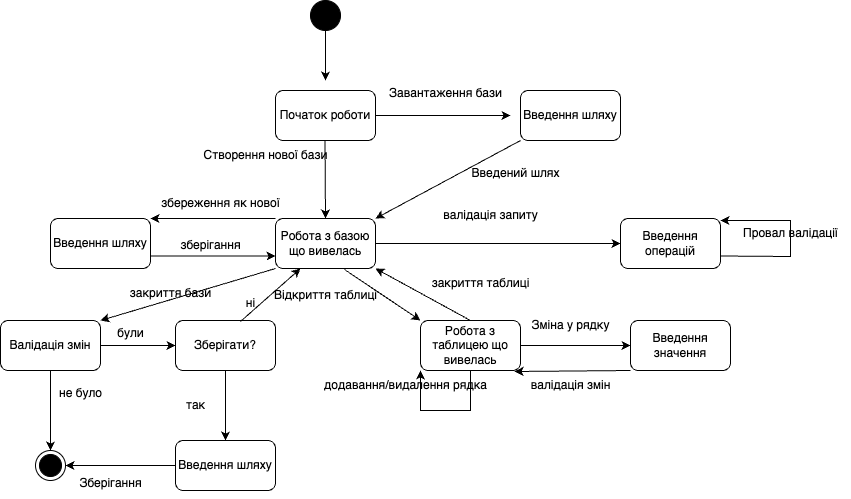

The diagram above was exported from draw.io. Its source (the exported page's mxGraphModel, read from the mxfile embedded in the PNG):
<mxGraphModel dx="954" dy="515" grid="1" gridSize="10" guides="1" tooltips="1" connect="1" arrows="1" fold="1" page="1" pageScale="1" pageWidth="827" pageHeight="1169" math="0" shadow="0">
  <root>
    <mxCell id="WIyWlLk6GJQsqaUBKTNV-0" />
    <mxCell id="WIyWlLk6GJQsqaUBKTNV-1" parent="WIyWlLk6GJQsqaUBKTNV-0" />
    <mxCell id="0OZ32WwTukTD7GUOGm8m-0" value="" style="ellipse;fillColor=strokeColor;" vertex="1" parent="WIyWlLk6GJQsqaUBKTNV-1">
      <mxGeometry x="380" y="30" width="30" height="30" as="geometry" />
    </mxCell>
    <mxCell id="0OZ32WwTukTD7GUOGm8m-1" value="" style="endArrow=classic;html=1;rounded=0;exitX=0.5;exitY=1;exitDx=0;exitDy=0;" edge="1" parent="WIyWlLk6GJQsqaUBKTNV-1" source="0OZ32WwTukTD7GUOGm8m-0">
      <mxGeometry width="50" height="50" relative="1" as="geometry">
        <mxPoint x="360" y="102" as="sourcePoint" />
        <mxPoint x="395" y="110" as="targetPoint" />
      </mxGeometry>
    </mxCell>
    <mxCell id="0OZ32WwTukTD7GUOGm8m-2" value="Початок роботи" style="rounded=1;whiteSpace=wrap;html=1;" vertex="1" parent="WIyWlLk6GJQsqaUBKTNV-1">
      <mxGeometry x="345" y="120" width="100" height="50" as="geometry" />
    </mxCell>
    <mxCell id="0OZ32WwTukTD7GUOGm8m-4" value="" style="endArrow=classic;html=1;rounded=0;exitX=1;exitY=0.5;exitDx=0;exitDy=0;" edge="1" parent="WIyWlLk6GJQsqaUBKTNV-1" source="0OZ32WwTukTD7GUOGm8m-2">
      <mxGeometry width="50" height="50" relative="1" as="geometry">
        <mxPoint x="500" y="120" as="sourcePoint" />
        <mxPoint x="580" y="145" as="targetPoint" />
      </mxGeometry>
    </mxCell>
    <mxCell id="0OZ32WwTukTD7GUOGm8m-5" value="Введення шляху" style="rounded=1;whiteSpace=wrap;html=1;" vertex="1" parent="WIyWlLk6GJQsqaUBKTNV-1">
      <mxGeometry x="590" y="120" width="100" height="50" as="geometry" />
    </mxCell>
    <mxCell id="0OZ32WwTukTD7GUOGm8m-6" value="Завантаження бази" style="text;html=1;align=center;verticalAlign=middle;resizable=0;points=[];autosize=1;strokeColor=none;fillColor=none;" vertex="1" parent="WIyWlLk6GJQsqaUBKTNV-1">
      <mxGeometry x="445" y="108" width="140" height="30" as="geometry" />
    </mxCell>
    <mxCell id="0OZ32WwTukTD7GUOGm8m-7" value="Робота з базою що вивелась" style="rounded=1;whiteSpace=wrap;html=1;" vertex="1" parent="WIyWlLk6GJQsqaUBKTNV-1">
      <mxGeometry x="345" y="248" width="100" height="50" as="geometry" />
    </mxCell>
    <mxCell id="0OZ32WwTukTD7GUOGm8m-8" value="" style="ellipse;html=1;shape=endState;fillColor=strokeColor;" vertex="1" parent="WIyWlLk6GJQsqaUBKTNV-1">
      <mxGeometry x="105" y="480" width="30" height="30" as="geometry" />
    </mxCell>
    <mxCell id="0OZ32WwTukTD7GUOGm8m-9" value="" style="endArrow=classic;html=1;rounded=0;exitX=0.5;exitY=1;exitDx=0;exitDy=0;entryX=0.5;entryY=0;entryDx=0;entryDy=0;" edge="1" parent="WIyWlLk6GJQsqaUBKTNV-1" target="0OZ32WwTukTD7GUOGm8m-7">
      <mxGeometry width="50" height="50" relative="1" as="geometry">
        <mxPoint x="394.5" y="170" as="sourcePoint" />
        <mxPoint x="394.5" y="220" as="targetPoint" />
      </mxGeometry>
    </mxCell>
    <mxCell id="0OZ32WwTukTD7GUOGm8m-10" value="Створення нової бази" style="text;html=1;align=center;verticalAlign=middle;resizable=0;points=[];autosize=1;strokeColor=none;fillColor=none;" vertex="1" parent="WIyWlLk6GJQsqaUBKTNV-1">
      <mxGeometry x="260" y="170" width="150" height="30" as="geometry" />
    </mxCell>
    <mxCell id="0OZ32WwTukTD7GUOGm8m-11" value="" style="endArrow=classic;html=1;rounded=0;exitX=0;exitY=1;exitDx=0;exitDy=0;entryX=1;entryY=0;entryDx=0;entryDy=0;" edge="1" parent="WIyWlLk6GJQsqaUBKTNV-1" source="0OZ32WwTukTD7GUOGm8m-5" target="0OZ32WwTukTD7GUOGm8m-7">
      <mxGeometry width="50" height="50" relative="1" as="geometry">
        <mxPoint x="540" y="180" as="sourcePoint" />
        <mxPoint x="675" y="180" as="targetPoint" />
      </mxGeometry>
    </mxCell>
    <mxCell id="0OZ32WwTukTD7GUOGm8m-12" value="Введений шлях" style="text;html=1;align=center;verticalAlign=middle;resizable=0;points=[];autosize=1;strokeColor=none;fillColor=none;" vertex="1" parent="WIyWlLk6GJQsqaUBKTNV-1">
      <mxGeometry x="530" y="188" width="110" height="30" as="geometry" />
    </mxCell>
    <mxCell id="0OZ32WwTukTD7GUOGm8m-13" value="Введення операцій" style="rounded=1;whiteSpace=wrap;html=1;" vertex="1" parent="WIyWlLk6GJQsqaUBKTNV-1">
      <mxGeometry x="690" y="248" width="100" height="50" as="geometry" />
    </mxCell>
    <mxCell id="0OZ32WwTukTD7GUOGm8m-14" value="" style="endArrow=classic;html=1;rounded=0;exitX=1;exitY=0.5;exitDx=0;exitDy=0;entryX=0;entryY=0.5;entryDx=0;entryDy=0;" edge="1" parent="WIyWlLk6GJQsqaUBKTNV-1" source="0OZ32WwTukTD7GUOGm8m-7" target="0OZ32WwTukTD7GUOGm8m-13">
      <mxGeometry width="50" height="50" relative="1" as="geometry">
        <mxPoint x="500" y="250" as="sourcePoint" />
        <mxPoint x="500.5" y="310" as="targetPoint" />
      </mxGeometry>
    </mxCell>
    <mxCell id="0OZ32WwTukTD7GUOGm8m-16" value="валідація запиту" style="text;html=1;align=center;verticalAlign=middle;resizable=0;points=[];autosize=1;strokeColor=none;fillColor=none;" vertex="1" parent="WIyWlLk6GJQsqaUBKTNV-1">
      <mxGeometry x="500" y="230" width="120" height="30" as="geometry" />
    </mxCell>
    <mxCell id="0OZ32WwTukTD7GUOGm8m-17" value="" style="endArrow=classic;html=1;rounded=0;exitX=1;exitY=0.75;exitDx=0;exitDy=0;" edge="1" parent="WIyWlLk6GJQsqaUBKTNV-1" source="0OZ32WwTukTD7GUOGm8m-13">
      <mxGeometry width="50" height="50" relative="1" as="geometry">
        <mxPoint x="790" y="270" as="sourcePoint" />
        <mxPoint x="790" y="250" as="targetPoint" />
        <Array as="points">
          <mxPoint x="860" y="286" />
          <mxPoint x="860" y="250" />
        </Array>
      </mxGeometry>
    </mxCell>
    <mxCell id="0OZ32WwTukTD7GUOGm8m-18" value="Провал валідації" style="text;html=1;align=center;verticalAlign=middle;resizable=0;points=[];autosize=1;strokeColor=none;fillColor=none;" vertex="1" parent="WIyWlLk6GJQsqaUBKTNV-1">
      <mxGeometry x="800" y="248" width="120" height="30" as="geometry" />
    </mxCell>
    <mxCell id="0OZ32WwTukTD7GUOGm8m-19" value="Введення шляху" style="rounded=1;whiteSpace=wrap;html=1;" vertex="1" parent="WIyWlLk6GJQsqaUBKTNV-1">
      <mxGeometry x="120" y="248" width="100" height="50" as="geometry" />
    </mxCell>
    <mxCell id="0OZ32WwTukTD7GUOGm8m-20" value="" style="endArrow=classic;html=1;rounded=0;exitX=1;exitY=0.75;exitDx=0;exitDy=0;entryX=0;entryY=0.75;entryDx=0;entryDy=0;" edge="1" parent="WIyWlLk6GJQsqaUBKTNV-1" source="0OZ32WwTukTD7GUOGm8m-19" target="0OZ32WwTukTD7GUOGm8m-7">
      <mxGeometry width="50" height="50" relative="1" as="geometry">
        <mxPoint x="210" y="280" as="sourcePoint" />
        <mxPoint x="455" y="280" as="targetPoint" />
      </mxGeometry>
    </mxCell>
    <mxCell id="0OZ32WwTukTD7GUOGm8m-21" value="зберігання" style="text;html=1;align=center;verticalAlign=middle;resizable=0;points=[];autosize=1;strokeColor=none;fillColor=none;" vertex="1" parent="WIyWlLk6GJQsqaUBKTNV-1">
      <mxGeometry x="240" y="260" width="80" height="30" as="geometry" />
    </mxCell>
    <mxCell id="0OZ32WwTukTD7GUOGm8m-22" value="" style="endArrow=classic;html=1;rounded=0;exitX=0;exitY=0;exitDx=0;exitDy=0;entryX=1;entryY=0;entryDx=0;entryDy=0;" edge="1" parent="WIyWlLk6GJQsqaUBKTNV-1" source="0OZ32WwTukTD7GUOGm8m-7" target="0OZ32WwTukTD7GUOGm8m-19">
      <mxGeometry width="50" height="50" relative="1" as="geometry">
        <mxPoint x="328" y="218" as="sourcePoint" />
        <mxPoint x="445" y="215" as="targetPoint" />
      </mxGeometry>
    </mxCell>
    <mxCell id="0OZ32WwTukTD7GUOGm8m-27" value="збереження як нової" style="text;html=1;align=center;verticalAlign=middle;resizable=0;points=[];autosize=1;strokeColor=none;fillColor=none;" vertex="1" parent="WIyWlLk6GJQsqaUBKTNV-1">
      <mxGeometry x="220" y="218" width="140" height="30" as="geometry" />
    </mxCell>
    <mxCell id="0OZ32WwTukTD7GUOGm8m-28" value="Робота з таблицею що вивелась" style="rounded=1;whiteSpace=wrap;html=1;" vertex="1" parent="WIyWlLk6GJQsqaUBKTNV-1">
      <mxGeometry x="490" y="350" width="100" height="50" as="geometry" />
    </mxCell>
    <mxCell id="0OZ32WwTukTD7GUOGm8m-29" value="" style="endArrow=classic;html=1;rounded=0;exitX=0.5;exitY=0;exitDx=0;exitDy=0;entryX=1;entryY=1;entryDx=0;entryDy=0;" edge="1" parent="WIyWlLk6GJQsqaUBKTNV-1" source="0OZ32WwTukTD7GUOGm8m-28" target="0OZ32WwTukTD7GUOGm8m-7">
      <mxGeometry width="50" height="50" relative="1" as="geometry">
        <mxPoint x="460" y="320" as="sourcePoint" />
        <mxPoint x="705" y="320" as="targetPoint" />
      </mxGeometry>
    </mxCell>
    <mxCell id="0OZ32WwTukTD7GUOGm8m-30" value="закриття таблиці" style="text;html=1;align=center;verticalAlign=middle;resizable=0;points=[];autosize=1;strokeColor=none;fillColor=none;" vertex="1" parent="WIyWlLk6GJQsqaUBKTNV-1">
      <mxGeometry x="490" y="298" width="120" height="30" as="geometry" />
    </mxCell>
    <mxCell id="0OZ32WwTukTD7GUOGm8m-31" value="" style="endArrow=classic;html=1;rounded=0;exitX=0.69;exitY=1.02;exitDx=0;exitDy=0;entryX=0;entryY=0;entryDx=0;entryDy=0;exitPerimeter=0;" edge="1" parent="WIyWlLk6GJQsqaUBKTNV-1" source="0OZ32WwTukTD7GUOGm8m-7" target="0OZ32WwTukTD7GUOGm8m-28">
      <mxGeometry width="50" height="50" relative="1" as="geometry">
        <mxPoint x="455" y="422" as="sourcePoint" />
        <mxPoint x="360" y="370" as="targetPoint" />
      </mxGeometry>
    </mxCell>
    <mxCell id="0OZ32WwTukTD7GUOGm8m-32" value="Відкриття таблиці" style="text;html=1;align=center;verticalAlign=middle;resizable=0;points=[];autosize=1;strokeColor=none;fillColor=none;" vertex="1" parent="WIyWlLk6GJQsqaUBKTNV-1">
      <mxGeometry x="330" y="310" width="130" height="30" as="geometry" />
    </mxCell>
    <mxCell id="0OZ32WwTukTD7GUOGm8m-33" value="Введення значення" style="rounded=1;whiteSpace=wrap;html=1;" vertex="1" parent="WIyWlLk6GJQsqaUBKTNV-1">
      <mxGeometry x="700" y="350" width="100" height="50" as="geometry" />
    </mxCell>
    <mxCell id="0OZ32WwTukTD7GUOGm8m-36" value="" style="endArrow=classic;html=1;rounded=0;exitX=1;exitY=0.5;exitDx=0;exitDy=0;entryX=0;entryY=0.5;entryDx=0;entryDy=0;" edge="1" parent="WIyWlLk6GJQsqaUBKTNV-1" source="0OZ32WwTukTD7GUOGm8m-28" target="0OZ32WwTukTD7GUOGm8m-33">
      <mxGeometry width="50" height="50" relative="1" as="geometry">
        <mxPoint x="705" y="392" as="sourcePoint" />
        <mxPoint x="610" y="340" as="targetPoint" />
      </mxGeometry>
    </mxCell>
    <mxCell id="0OZ32WwTukTD7GUOGm8m-37" value="Зміна у рядку" style="text;html=1;align=center;verticalAlign=middle;resizable=0;points=[];autosize=1;strokeColor=none;fillColor=none;" vertex="1" parent="WIyWlLk6GJQsqaUBKTNV-1">
      <mxGeometry x="590" y="340" width="100" height="30" as="geometry" />
    </mxCell>
    <mxCell id="0OZ32WwTukTD7GUOGm8m-38" value="" style="endArrow=classic;html=1;rounded=0;exitX=0;exitY=1;exitDx=0;exitDy=0;entryX=0.94;entryY=1.02;entryDx=0;entryDy=0;entryPerimeter=0;" edge="1" parent="WIyWlLk6GJQsqaUBKTNV-1" source="0OZ32WwTukTD7GUOGm8m-33" target="0OZ32WwTukTD7GUOGm8m-28">
      <mxGeometry width="50" height="50" relative="1" as="geometry">
        <mxPoint x="740" y="450" as="sourcePoint" />
        <mxPoint x="850" y="450" as="targetPoint" />
      </mxGeometry>
    </mxCell>
    <mxCell id="0OZ32WwTukTD7GUOGm8m-39" value="валідація змін" style="text;html=1;align=center;verticalAlign=middle;resizable=0;points=[];autosize=1;strokeColor=none;fillColor=none;" vertex="1" parent="WIyWlLk6GJQsqaUBKTNV-1">
      <mxGeometry x="590" y="400" width="100" height="30" as="geometry" />
    </mxCell>
    <mxCell id="0OZ32WwTukTD7GUOGm8m-40" value="" style="endArrow=classic;html=1;rounded=0;exitX=0.5;exitY=1;exitDx=0;exitDy=0;entryX=0;entryY=1;entryDx=0;entryDy=0;" edge="1" parent="WIyWlLk6GJQsqaUBKTNV-1" source="0OZ32WwTukTD7GUOGm8m-28" target="0OZ32WwTukTD7GUOGm8m-28">
      <mxGeometry width="50" height="50" relative="1" as="geometry">
        <mxPoint x="495" y="450" as="sourcePoint" />
        <mxPoint x="490" y="440" as="targetPoint" />
        <Array as="points">
          <mxPoint x="540" y="440" />
          <mxPoint x="490" y="440" />
        </Array>
      </mxGeometry>
    </mxCell>
    <mxCell id="0OZ32WwTukTD7GUOGm8m-41" value="додавання/видалення рядка" style="text;html=1;align=center;verticalAlign=middle;resizable=0;points=[];autosize=1;strokeColor=none;fillColor=none;" vertex="1" parent="WIyWlLk6GJQsqaUBKTNV-1">
      <mxGeometry x="380" y="400" width="190" height="30" as="geometry" />
    </mxCell>
    <mxCell id="0OZ32WwTukTD7GUOGm8m-42" value="Валідація змін" style="rounded=1;whiteSpace=wrap;html=1;" vertex="1" parent="WIyWlLk6GJQsqaUBKTNV-1">
      <mxGeometry x="70" y="350" width="100" height="50" as="geometry" />
    </mxCell>
    <mxCell id="0OZ32WwTukTD7GUOGm8m-44" value="" style="endArrow=classic;html=1;rounded=0;exitX=0;exitY=1;exitDx=0;exitDy=0;entryX=1;entryY=0;entryDx=0;entryDy=0;" edge="1" parent="WIyWlLk6GJQsqaUBKTNV-1" source="0OZ32WwTukTD7GUOGm8m-7" target="0OZ32WwTukTD7GUOGm8m-42">
      <mxGeometry width="50" height="50" relative="1" as="geometry">
        <mxPoint x="212.5" y="370" as="sourcePoint" />
        <mxPoint x="457.5" y="370" as="targetPoint" />
      </mxGeometry>
    </mxCell>
    <mxCell id="0OZ32WwTukTD7GUOGm8m-45" value="закриття бази" style="text;html=1;align=center;verticalAlign=middle;resizable=0;points=[];autosize=1;strokeColor=none;fillColor=none;" vertex="1" parent="WIyWlLk6GJQsqaUBKTNV-1">
      <mxGeometry x="190" y="308" width="100" height="30" as="geometry" />
    </mxCell>
    <mxCell id="0OZ32WwTukTD7GUOGm8m-46" value="" style="endArrow=classic;html=1;rounded=0;exitX=0.5;exitY=1;exitDx=0;exitDy=0;entryX=0.5;entryY=0;entryDx=0;entryDy=0;" edge="1" parent="WIyWlLk6GJQsqaUBKTNV-1" source="0OZ32WwTukTD7GUOGm8m-42" target="0OZ32WwTukTD7GUOGm8m-8">
      <mxGeometry width="50" height="50" relative="1" as="geometry">
        <mxPoint x="245" y="440" as="sourcePoint" />
        <mxPoint x="170" y="470" as="targetPoint" />
      </mxGeometry>
    </mxCell>
    <mxCell id="0OZ32WwTukTD7GUOGm8m-47" value="не було" style="text;html=1;align=center;verticalAlign=middle;resizable=0;points=[];autosize=1;strokeColor=none;fillColor=none;" vertex="1" parent="WIyWlLk6GJQsqaUBKTNV-1">
      <mxGeometry x="115" y="408" width="70" height="30" as="geometry" />
    </mxCell>
    <mxCell id="0OZ32WwTukTD7GUOGm8m-49" value="Зберігати?" style="rounded=1;whiteSpace=wrap;html=1;" vertex="1" parent="WIyWlLk6GJQsqaUBKTNV-1">
      <mxGeometry x="245" y="350" width="100" height="50" as="geometry" />
    </mxCell>
    <mxCell id="0OZ32WwTukTD7GUOGm8m-50" value="" style="endArrow=classic;html=1;rounded=0;exitX=1;exitY=0.5;exitDx=0;exitDy=0;entryX=0;entryY=0.5;entryDx=0;entryDy=0;" edge="1" parent="WIyWlLk6GJQsqaUBKTNV-1" source="0OZ32WwTukTD7GUOGm8m-42" target="0OZ32WwTukTD7GUOGm8m-49">
      <mxGeometry width="50" height="50" relative="1" as="geometry">
        <mxPoint x="160" y="410" as="sourcePoint" />
        <mxPoint x="160" y="490" as="targetPoint" />
      </mxGeometry>
    </mxCell>
    <mxCell id="0OZ32WwTukTD7GUOGm8m-51" value="були" style="text;html=1;align=center;verticalAlign=middle;resizable=0;points=[];autosize=1;strokeColor=none;fillColor=none;" vertex="1" parent="WIyWlLk6GJQsqaUBKTNV-1">
      <mxGeometry x="175" y="348" width="50" height="30" as="geometry" />
    </mxCell>
    <mxCell id="0OZ32WwTukTD7GUOGm8m-52" value="" style="endArrow=classic;html=1;rounded=0;entryX=0.25;entryY=1;entryDx=0;entryDy=0;exitX=0.65;exitY=0.02;exitDx=0;exitDy=0;exitPerimeter=0;" edge="1" parent="WIyWlLk6GJQsqaUBKTNV-1" source="0OZ32WwTukTD7GUOGm8m-49" target="0OZ32WwTukTD7GUOGm8m-7">
      <mxGeometry width="50" height="50" relative="1" as="geometry">
        <mxPoint x="380" y="350" as="sourcePoint" />
        <mxPoint x="180" y="360" as="targetPoint" />
      </mxGeometry>
    </mxCell>
    <mxCell id="0OZ32WwTukTD7GUOGm8m-53" value="ні" style="text;html=1;align=center;verticalAlign=middle;resizable=0;points=[];autosize=1;strokeColor=none;fillColor=none;" vertex="1" parent="WIyWlLk6GJQsqaUBKTNV-1">
      <mxGeometry x="305" y="318" width="30" height="30" as="geometry" />
    </mxCell>
    <mxCell id="0OZ32WwTukTD7GUOGm8m-54" value="" style="endArrow=classic;html=1;rounded=0;exitX=0.5;exitY=1;exitDx=0;exitDy=0;entryX=0.5;entryY=0;entryDx=0;entryDy=0;" edge="1" parent="WIyWlLk6GJQsqaUBKTNV-1" source="0OZ32WwTukTD7GUOGm8m-49" target="0OZ32WwTukTD7GUOGm8m-56">
      <mxGeometry width="50" height="50" relative="1" as="geometry">
        <mxPoint x="180" y="385" as="sourcePoint" />
        <mxPoint x="290" y="450" as="targetPoint" />
      </mxGeometry>
    </mxCell>
    <mxCell id="0OZ32WwTukTD7GUOGm8m-55" value="так" style="text;html=1;align=center;verticalAlign=middle;resizable=0;points=[];autosize=1;strokeColor=none;fillColor=none;" vertex="1" parent="WIyWlLk6GJQsqaUBKTNV-1">
      <mxGeometry x="245" y="420" width="40" height="30" as="geometry" />
    </mxCell>
    <mxCell id="0OZ32WwTukTD7GUOGm8m-56" value="Введення шляху" style="rounded=1;whiteSpace=wrap;html=1;" vertex="1" parent="WIyWlLk6GJQsqaUBKTNV-1">
      <mxGeometry x="245" y="470" width="100" height="50" as="geometry" />
    </mxCell>
    <mxCell id="0OZ32WwTukTD7GUOGm8m-57" value="" style="endArrow=classic;html=1;rounded=0;exitX=0;exitY=0.5;exitDx=0;exitDy=0;entryX=1;entryY=0.5;entryDx=0;entryDy=0;" edge="1" parent="WIyWlLk6GJQsqaUBKTNV-1" source="0OZ32WwTukTD7GUOGm8m-56" target="0OZ32WwTukTD7GUOGm8m-8">
      <mxGeometry width="50" height="50" relative="1" as="geometry">
        <mxPoint x="305" y="410" as="sourcePoint" />
        <mxPoint x="305" y="470" as="targetPoint" />
      </mxGeometry>
    </mxCell>
    <mxCell id="0OZ32WwTukTD7GUOGm8m-58" value="Зберігання" style="text;html=1;align=center;verticalAlign=middle;resizable=0;points=[];autosize=1;strokeColor=none;fillColor=none;" vertex="1" parent="WIyWlLk6GJQsqaUBKTNV-1">
      <mxGeometry x="135" y="498" width="90" height="30" as="geometry" />
    </mxCell>
  </root>
</mxGraphModel>